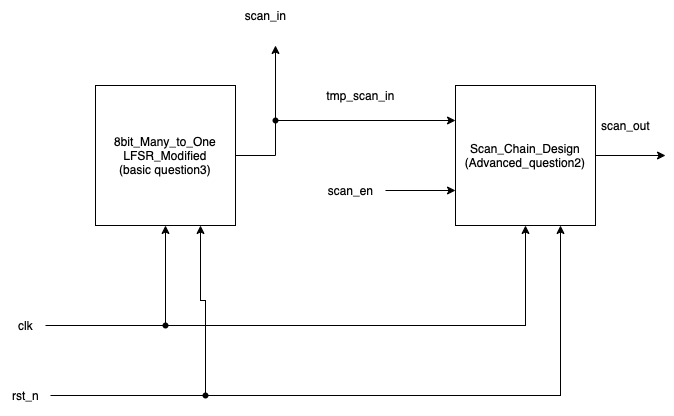

The diagram above was exported from draw.io. Its source (the exported page's mxGraphModel, read from the mxfile embedded in the PNG):
<mxGraphModel dx="1186" dy="645" grid="1" gridSize="10" guides="1" tooltips="1" connect="1" arrows="1" fold="1" page="1" pageScale="1" pageWidth="827" pageHeight="1169" math="0" shadow="0">
  <root>
    <mxCell id="0" />
    <mxCell id="1" parent="0" />
    <mxCell id="-lyiO_w5l8OwkE1MzsAK-1" value="8bit_Many_to_One&lt;br&gt;LFSR_Modified&lt;br&gt;(basic question3)" style="whiteSpace=wrap;html=1;aspect=fixed;" vertex="1" parent="1">
      <mxGeometry x="120" y="120" width="140" height="140" as="geometry" />
    </mxCell>
    <mxCell id="-lyiO_w5l8OwkE1MzsAK-11" style="edgeStyle=orthogonalEdgeStyle;rounded=0;orthogonalLoop=1;jettySize=auto;html=1;" edge="1" parent="1" source="-lyiO_w5l8OwkE1MzsAK-2">
      <mxGeometry relative="1" as="geometry">
        <mxPoint x="690" y="190" as="targetPoint" />
      </mxGeometry>
    </mxCell>
    <mxCell id="-lyiO_w5l8OwkE1MzsAK-2" value="Scan_Chain_Design&lt;br&gt;(Advanced_question2)" style="whiteSpace=wrap;html=1;aspect=fixed;" vertex="1" parent="1">
      <mxGeometry x="480" y="120" width="140" height="140" as="geometry" />
    </mxCell>
    <mxCell id="-lyiO_w5l8OwkE1MzsAK-7" style="edgeStyle=orthogonalEdgeStyle;rounded=0;orthogonalLoop=1;jettySize=auto;html=1;entryX=0;entryY=0.25;entryDx=0;entryDy=0;startArrow=none;" edge="1" parent="1" source="p7V3poqS6AQpBk-AWJmo-1" target="-lyiO_w5l8OwkE1MzsAK-2">
      <mxGeometry relative="1" as="geometry">
        <mxPoint x="300" y="190" as="sourcePoint" />
        <Array as="points">
          <mxPoint x="300" y="155" />
        </Array>
      </mxGeometry>
    </mxCell>
    <mxCell id="-lyiO_w5l8OwkE1MzsAK-6" value="" style="edgeStyle=orthogonalEdgeStyle;rounded=0;orthogonalLoop=1;jettySize=auto;html=1;endArrow=none;" edge="1" parent="1" source="-lyiO_w5l8OwkE1MzsAK-1">
      <mxGeometry relative="1" as="geometry">
        <mxPoint x="300" y="190" as="targetPoint" />
        <mxPoint x="260" y="190" as="sourcePoint" />
      </mxGeometry>
    </mxCell>
    <mxCell id="-lyiO_w5l8OwkE1MzsAK-10" style="edgeStyle=orthogonalEdgeStyle;rounded=0;orthogonalLoop=1;jettySize=auto;html=1;entryX=0;entryY=0.75;entryDx=0;entryDy=0;" edge="1" parent="1" source="-lyiO_w5l8OwkE1MzsAK-9" target="-lyiO_w5l8OwkE1MzsAK-2">
      <mxGeometry relative="1" as="geometry" />
    </mxCell>
    <mxCell id="-lyiO_w5l8OwkE1MzsAK-9" value="scan_en" style="text;html=1;align=center;verticalAlign=middle;resizable=0;points=[];autosize=1;strokeColor=none;fillColor=none;" vertex="1" parent="1">
      <mxGeometry x="340" y="210" width="70" height="30" as="geometry" />
    </mxCell>
    <mxCell id="-lyiO_w5l8OwkE1MzsAK-12" value="scan_out" style="text;html=1;align=center;verticalAlign=middle;resizable=0;points=[];autosize=1;strokeColor=none;fillColor=none;" vertex="1" parent="1">
      <mxGeometry x="615" y="145" width="70" height="30" as="geometry" />
    </mxCell>
    <mxCell id="-lyiO_w5l8OwkE1MzsAK-14" style="edgeStyle=orthogonalEdgeStyle;rounded=0;orthogonalLoop=1;jettySize=auto;html=1;startArrow=none;" edge="1" parent="1" source="-lyiO_w5l8OwkE1MzsAK-15" target="-lyiO_w5l8OwkE1MzsAK-2">
      <mxGeometry relative="1" as="geometry" />
    </mxCell>
    <mxCell id="-lyiO_w5l8OwkE1MzsAK-13" value="clk" style="text;html=1;align=center;verticalAlign=middle;resizable=0;points=[];autosize=1;strokeColor=none;fillColor=none;" vertex="1" parent="1">
      <mxGeometry x="30" y="345" width="40" height="30" as="geometry" />
    </mxCell>
    <mxCell id="-lyiO_w5l8OwkE1MzsAK-17" style="edgeStyle=orthogonalEdgeStyle;rounded=0;orthogonalLoop=1;jettySize=auto;html=1;entryX=0.5;entryY=1;entryDx=0;entryDy=0;" edge="1" parent="1" source="-lyiO_w5l8OwkE1MzsAK-15" target="-lyiO_w5l8OwkE1MzsAK-1">
      <mxGeometry relative="1" as="geometry" />
    </mxCell>
    <mxCell id="-lyiO_w5l8OwkE1MzsAK-15" value="" style="shape=waypoint;sketch=0;fillStyle=solid;size=6;pointerEvents=1;points=[];fillColor=none;resizable=0;rotatable=0;perimeter=centerPerimeter;snapToPoint=1;" vertex="1" parent="1">
      <mxGeometry x="170" y="340" width="40" height="40" as="geometry" />
    </mxCell>
    <mxCell id="-lyiO_w5l8OwkE1MzsAK-16" value="" style="edgeStyle=orthogonalEdgeStyle;rounded=0;orthogonalLoop=1;jettySize=auto;html=1;endArrow=none;" edge="1" parent="1" source="-lyiO_w5l8OwkE1MzsAK-13" target="-lyiO_w5l8OwkE1MzsAK-15">
      <mxGeometry relative="1" as="geometry">
        <mxPoint x="70" y="360" as="sourcePoint" />
        <mxPoint x="550" y="260" as="targetPoint" />
      </mxGeometry>
    </mxCell>
    <mxCell id="-lyiO_w5l8OwkE1MzsAK-19" style="edgeStyle=orthogonalEdgeStyle;rounded=0;orthogonalLoop=1;jettySize=auto;html=1;entryX=0.75;entryY=1;entryDx=0;entryDy=0;startArrow=none;" edge="1" parent="1" source="-lyiO_w5l8OwkE1MzsAK-20" target="-lyiO_w5l8OwkE1MzsAK-2">
      <mxGeometry relative="1" as="geometry" />
    </mxCell>
    <mxCell id="-lyiO_w5l8OwkE1MzsAK-18" value="rst_n" style="text;html=1;align=center;verticalAlign=middle;resizable=0;points=[];autosize=1;strokeColor=none;fillColor=none;" vertex="1" parent="1">
      <mxGeometry x="25" y="415" width="50" height="30" as="geometry" />
    </mxCell>
    <mxCell id="-lyiO_w5l8OwkE1MzsAK-22" style="edgeStyle=orthogonalEdgeStyle;rounded=0;orthogonalLoop=1;jettySize=auto;html=1;entryX=0.75;entryY=1;entryDx=0;entryDy=0;" edge="1" parent="1" source="-lyiO_w5l8OwkE1MzsAK-20" target="-lyiO_w5l8OwkE1MzsAK-1">
      <mxGeometry relative="1" as="geometry" />
    </mxCell>
    <mxCell id="-lyiO_w5l8OwkE1MzsAK-20" value="" style="shape=waypoint;sketch=0;fillStyle=solid;size=6;pointerEvents=1;points=[];fillColor=none;resizable=0;rotatable=0;perimeter=centerPerimeter;snapToPoint=1;" vertex="1" parent="1">
      <mxGeometry x="210" y="410" width="40" height="40" as="geometry" />
    </mxCell>
    <mxCell id="-lyiO_w5l8OwkE1MzsAK-21" value="" style="edgeStyle=orthogonalEdgeStyle;rounded=0;orthogonalLoop=1;jettySize=auto;html=1;entryDx=0;entryDy=0;endArrow=none;" edge="1" parent="1" source="-lyiO_w5l8OwkE1MzsAK-18" target="-lyiO_w5l8OwkE1MzsAK-20">
      <mxGeometry relative="1" as="geometry">
        <mxPoint x="75" y="430" as="sourcePoint" />
        <mxPoint x="585" y="260" as="targetPoint" />
      </mxGeometry>
    </mxCell>
    <mxCell id="-WNxu_MPg2mTz0bjbvRT-2" value="tmp_scan_in" style="text;html=1;align=center;verticalAlign=middle;resizable=0;points=[];autosize=1;strokeColor=none;fillColor=none;" vertex="1" parent="1">
      <mxGeometry x="340" y="115" width="90" height="30" as="geometry" />
    </mxCell>
    <mxCell id="p7V3poqS6AQpBk-AWJmo-3" style="edgeStyle=orthogonalEdgeStyle;rounded=0;orthogonalLoop=1;jettySize=auto;html=1;" edge="1" parent="1" source="p7V3poqS6AQpBk-AWJmo-1">
      <mxGeometry relative="1" as="geometry">
        <mxPoint x="300" y="80" as="targetPoint" />
      </mxGeometry>
    </mxCell>
    <mxCell id="p7V3poqS6AQpBk-AWJmo-1" value="" style="shape=waypoint;sketch=0;fillStyle=solid;size=6;pointerEvents=1;points=[];fillColor=none;resizable=0;rotatable=0;perimeter=centerPerimeter;snapToPoint=1;" vertex="1" parent="1">
      <mxGeometry x="280" y="135" width="40" height="40" as="geometry" />
    </mxCell>
    <mxCell id="p7V3poqS6AQpBk-AWJmo-2" value="" style="edgeStyle=orthogonalEdgeStyle;rounded=0;orthogonalLoop=1;jettySize=auto;html=1;entryDx=0;entryDy=0;endArrow=none;" edge="1" parent="1" target="p7V3poqS6AQpBk-AWJmo-1">
      <mxGeometry relative="1" as="geometry">
        <mxPoint x="300" y="190" as="sourcePoint" />
        <mxPoint x="480" y="155" as="targetPoint" />
        <Array as="points" />
      </mxGeometry>
    </mxCell>
    <mxCell id="p7V3poqS6AQpBk-AWJmo-4" value="scan_in" style="text;html=1;align=center;verticalAlign=middle;resizable=0;points=[];autosize=1;strokeColor=none;fillColor=none;" vertex="1" parent="1">
      <mxGeometry x="260" y="35" width="60" height="30" as="geometry" />
    </mxCell>
  </root>
</mxGraphModel>